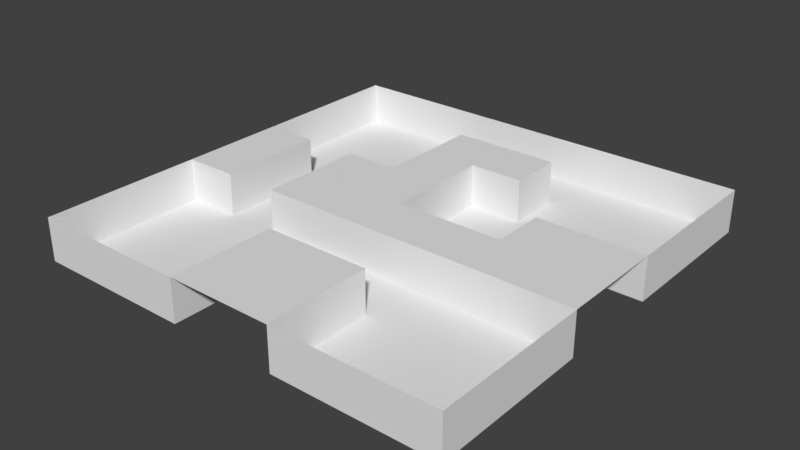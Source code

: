 # Source: BB_testingLevel.blend  (saved by Blender 2.79.0; exported with 4.5.12 LTS)
import bpy
from mathutils import Matrix  # noqa: F401  (used for matrix-valued properties, if any)

bpy.ops.wm.read_factory_settings(use_empty=True)
scene = bpy.context.scene
scene.name = 'Scene'

# ---- collections
col_collection_1 = bpy.data.collections.new('Collection 1'); scene.collection.children.link(col_collection_1)

# ---- world
world_world = bpy.data.worlds.new('World'); scene.world = world_world
world_world.color = (0.05088, 0.05088, 0.05088)
world_world.use_sun_shadow = False
world_world.sun_shadow_jitter_overblur = 0.0
world_world.cycles.sampling_method = 'MANUAL'

# ---- meshes
me_plane_002 = bpy.data.meshes.new('Plane.002')
me_plane_002.from_pydata([(-1.0, -1.0, 0.0), (1.0, -1.0, 0.0), (-1.0, 1.0, 0.0), (1.0, 1.0, 0.0), (-1.0, 0.75, 0.0), (-1.0, 0.5, 0.0), (-1.0, 0.25, 0.0), (-1.0, 0.0, 0.0), (-1.0, -0.25, 0.0), (-1.0, -0.5, 0.0), (-1.0, -0.75, 0.0), (-0.75, -1.0, 0.0), (-0.5, -1.0, 0.0), (-0.25, -1.0, 0.0), (0.0, -1.0, 0.0), (0.25, -1.0, 0.0), (0.5, -1.0, 0.0), (0.75, -1.0, 0.0), (1.0, -0.75, 0.0), (1.0, -0.5, 0.0), (1.0, -0.25, 0.0), (1.0, 0.0, 0.0), (1.0, 0.25, 0.0), (1.0, 0.5, 0.0), (1.0, 0.75, 0.0), (0.75, 1.0, 0.0), (0.5, 1.0, 0.0), (0.25, 1.0, 0.0), (0.0, 1.0, 0.0), (-0.25, 1.0, 0.0), (-0.5, 1.0, 0.0), (-0.75, 1.0, 0.0), (-0.75, -0.25, 0.0), (-0.75, 0.0, 0.0), (-0.75, 0.25, 0.0), (-0.5, -0.25, 0.0), (-0.5, 0.0, 0.0), (-0.5, 0.25, 0.0), (-0.25, -0.75, 0.0), (-0.25, -0.5, 0.0), (-0.25, -0.25, 0.0), (-0.25, 0.0, 0.0), (-0.25, 0.25, 0.0), (-0.25, 0.5, 0.0), (-0.25, 0.75, 0.0), (0.0, -0.75, 0.0), (0.0, -0.5, 0.0), (0.0, -0.25, 0.0), (0.0, 0.0, 0.0), (0.0, 0.25, 0.0), (0.0, 0.5, 0.0), (0.0, 0.75, 0.0), (0.25, -0.75, 0.0), (0.25, -0.5, 0.0), (0.25, -0.25, 0.0), (0.25, 0.0, 0.0), (0.25, 0.5, 0.0), (0.25, 0.75, 0.0), (0.5, -0.25, 0.0), (0.5, 0.0, 0.0), (0.5, 0.25, 0.0), (0.75, -0.25, 0.0), (0.75, 0.0, 0.0), (0.75, 0.25, 0.0), (-1.0, -0.75, -1.0), (-1.0, -1.0, -1.0), (0.75, -1.0, -1.0), (1.0, -1.0, -1.0), (1.0, 0.75, -1.0), (1.0, 1.0, -1.0), (-0.75, 1.0, -1.0), (-1.0, 1.0, -1.0), (-1.0, 0.75, -1.0), (-1.0, 0.5, -1.0), (-1.0, 0.25, -1.0), (-1.0, -0.25, -1.0), (-1.0, -0.5, -1.0), (-0.75, -1.0, -1.0), (-0.5, -1.0, -1.0), (-0.25, -1.0, -1.0), (0.25, -1.0, -1.0), (0.5, -1.0, -1.0), (1.0, -0.75, -1.0), (1.0, -0.5, -1.0), (1.0, -0.25, -1.0), (1.0, 0.25, -1.0), (1.0, 0.5, -1.0), (0.75, 1.0, -1.0), (0.5, 1.0, -1.0), (0.25, 1.0, -1.0), (0.0, 1.0, -1.0), (-0.25, 1.0, -1.0), (-0.5, 1.0, -1.0), (-0.75, 0.75, -1.0), (-0.75, -0.75, -1.0), (-0.75, -0.5, -1.0), (-0.75, -0.25, -1.0), (-0.75, 0.0, -1.0), (-0.75, 0.25, -1.0), (-0.75, 0.5, -1.0), (-0.5, 0.75, -1.0), (-0.5, -0.75, -1.0), (-0.5, -0.5, -1.0), (-0.5, -0.25, -1.0), (-0.5, 0.0, -1.0), (-0.5, 0.25, -1.0), (-0.5, 0.5, -1.0), (-0.25, 0.75, -1.0), (-0.25, -0.75, -1.0), (-0.25, -0.5, -1.0), (-0.25, -0.25, -1.0), (-0.25, 0.25, -1.0), (-0.25, 0.5, -1.0), (0.0, 0.75, -1.0), (0.0, -0.5, -1.0), (0.0, -0.25, -1.0), (0.0, 0.0, -1.0), (0.0, 0.25, -1.0), (0.0, 0.5, -1.0), (0.25, 0.75, -1.0), (0.25, -0.75, -1.0), (0.25, -0.5, -1.0), (0.25, -0.25, -1.0), (0.25, 0.0, -1.0), (0.25, 0.25, -1.0), (0.25, 0.5, -1.0), (0.5, 0.75, -1.0), (0.5, -0.75, -1.0), (0.5, -0.5, -1.0), (0.5, -0.25, -1.0), (0.5, 0.0, -1.0), (0.5, 0.25, -1.0), (0.5, 0.5, -1.0), (0.75, 0.75, -1.0), (0.75, -0.75, -1.0), (0.75, -0.5, -1.0), (0.75, -0.25, -1.0), (0.75, 0.25, -1.0), (0.75, 0.5, -1.0)], [], [(39, 46, 114, 109), (4, 5, 73, 72), (30, 31, 70, 92), (2, 4, 72, 71), (29, 30, 92, 91), (31, 2, 71, 70), (60, 63, 137, 131), (28, 29, 91, 90), (43, 44, 107, 112), (24, 3, 69, 68), (27, 28, 90, 89), (8, 32, 33, 7), (7, 33, 34, 6), (42, 43, 112, 111), (37, 42, 111, 105), (17, 1, 67, 66), (61, 58, 129, 136), (26, 27, 89, 88), (10, 0, 65, 64), (25, 26, 88, 87), (40, 35, 103, 110), (3, 25, 87, 69), (59, 60, 131, 130), (23, 24, 68, 86), (38, 39, 109, 108), (35, 40, 41, 36), (36, 41, 42, 37), (22, 23, 86, 85), (13, 38, 108, 79), (13, 14, 45, 38), (38, 45, 46, 39), (55, 59, 130, 123), (40, 47, 48, 41), (41, 48, 49, 42), (42, 49, 50, 43), (43, 50, 51, 44), (14, 15, 52, 45), (45, 52, 53, 46), (58, 54, 122, 129), (47, 54, 55, 48), (19, 20, 84, 83), (18, 19, 83, 82), (50, 56, 57, 51), (36, 37, 105, 104), (57, 56, 125, 119), (1, 18, 82, 67), (54, 58, 59, 55), (35, 36, 104, 103), (51, 57, 119, 113), (16, 17, 66, 81), (56, 50, 118, 125), (15, 16, 81, 80), (48, 55, 123, 116), (58, 61, 62, 59), (59, 62, 63, 60), (53, 52, 120, 121), (6, 34, 98, 74), (54, 47, 115, 122), (12, 13, 79, 78), (52, 15, 80, 120), (61, 20, 21, 62), (62, 21, 22, 63), (46, 53, 121, 114), (11, 12, 78, 77), (133, 68, 69, 87), (72, 93, 70, 71), (93, 100, 92, 70), (100, 107, 91, 92), (107, 113, 90, 91), (113, 119, 89, 90), (119, 126, 88, 89), (126, 133, 87, 88), (65, 77, 94, 64), (64, 94, 95, 76), (76, 95, 96, 75), (74, 98, 99, 73), (73, 99, 93, 72), (77, 78, 101, 94), (94, 101, 102, 95), (95, 102, 103, 96), (96, 103, 104, 97), (97, 104, 105, 98), (98, 105, 106, 99), (99, 106, 100, 93), (78, 79, 108, 101), (101, 108, 109, 102), (102, 109, 110, 103), (105, 111, 112, 106), (106, 112, 107, 100), (109, 114, 115, 110), (114, 121, 122, 115), (116, 123, 124, 117), (117, 124, 125, 118), (80, 81, 127, 120), (120, 127, 128, 121), (121, 128, 129, 122), (123, 130, 131, 124), (124, 131, 132, 125), (125, 132, 126, 119), (81, 66, 134, 127), (127, 134, 135, 128), (128, 135, 136, 129), (131, 137, 138, 132), (132, 138, 133, 126), (66, 67, 82, 134), (134, 82, 83, 135), (135, 83, 84, 136), (137, 85, 86, 138), (138, 86, 68, 133), (5, 6, 74, 73), (47, 40, 110, 115), (20, 61, 136, 84), (49, 48, 116, 117), (8, 9, 76, 75), (50, 49, 117, 118), (33, 32, 96, 97), (63, 22, 85, 137), (9, 10, 64, 76), (44, 51, 113, 107), (34, 33, 97, 98), (0, 11, 77, 65), (32, 8, 75, 96)])
me_plane_002.use_remesh_preserve_volume = False
me_plane_002.use_remesh_preserve_attributes = False
me_plane_002.use_mirror_vertex_groups = False
me_plane_002.update()

# ---- objects
ob_plane = bpy.data.objects.new('Plane', me_plane_002)

# ---- transforms, parenting, visibility, modifiers, constraints
ob_plane.location = (0.0, 0.0, 0.0)
ob_plane.scale = (5.0, 5.0, 1.0)
ob_plane.lineart.crease_threshold = 0.0

# ---- collection membership
col_collection_1.objects.link(ob_plane)

# ---- scene / render settings (as saved in the file)
scene.frame_start = 1; scene.frame_end = 250; scene.frame_set(0)
scene.render.engine = 'BLENDER_EEVEE_NEXT'
scene.render.resolution_percentage = 50
scene.render.dither_intensity = 0.0
scene.cycles.use_denoising = False
scene.cycles.samples = 128
scene.cycles.sampling_pattern = 'TABULATED_SOBOL'
scene.cycles.use_adaptive_sampling = False
scene.cycles.use_light_tree = False
scene.cycles.blur_glossy = 0.0
scene.cycles.sample_clamp_indirect = 0.0
scene.view_settings.view_transform = 'Standard'
bpy.context.view_layer.update()

# ---- added for rendering (the .blend has no active camera and no usable light): camera, sun
cam_auto = bpy.data.cameras.new('AutoCamera')
cam_auto.lens = 50.0
cam_auto.sensor_width = 36.0
cam_auto.clip_end = 1000.0
ob_auto_camera = bpy.data.objects.new('AutoCamera', cam_auto)
scene.collection.objects.link(ob_auto_camera)
ob_auto_camera.location = (13.1173, -15.7408, 9.99386)
ob_auto_camera.rotation_euler = (1.09748, -7.21219e-08, 0.694738)
scene.camera = ob_auto_camera
light_auto_sun = bpy.data.lights.new('AutoSun', 'SUN')
light_auto_sun.energy = 3.0
light_auto_sun.angle = 0.0523599
ob_auto_sun = bpy.data.objects.new('AutoSun', light_auto_sun)
scene.collection.objects.link(ob_auto_sun)
ob_auto_sun.rotation_euler = (0.872665, 0.174533, 0.523599)
bpy.context.view_layer.update()
